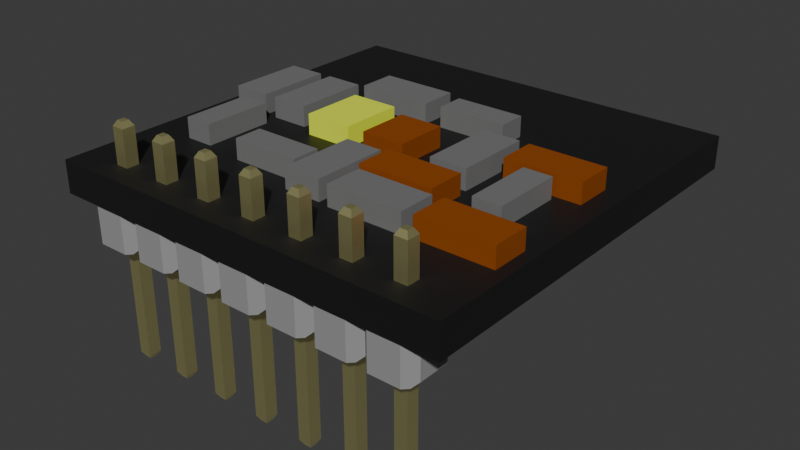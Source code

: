 # Source: TCS3472.blend  (saved by Blender 4.4.32; exported with 4.5.12 LTS)
import bpy
from mathutils import Matrix  # noqa: F401  (used for matrix-valued properties, if any)

bpy.ops.wm.read_factory_settings(use_empty=True)
scene = bpy.context.scene
scene.name = 'Scene'

# ---- collections
col_collection = bpy.data.collections.new('Collection'); scene.collection.children.link(col_collection)
col_collection_1 = bpy.data.collections.new('Collection 1'); col_collection.children.link(col_collection_1)

# ---- materials (node trees are filled in below, after node groups)
mat_material = bpy.data.materials.new('Material')
mat_material.alpha_threshold = 0.0
mat_material.diffuse_color = (0.01061, 0.01077, 0.01124, 1.0)
mat_material.roughness = 0.5
mat_material.line_color = (0.0, 0.0, 0.0, 1.0)
mat_material_002 = bpy.data.materials.new('Material.002')
mat_material_002.diffuse_color = (0.1859, 0.1859, 0.1859, 1.0)
mat_material_003 = bpy.data.materials.new('Material.003')
mat_material_003.diffuse_color = (0.2874, 0.0648, 0.0, 1.0)
mat_material_001 = bpy.data.materials.new('Material.001')
mat_material_001.diffuse_color = (0.8556, 1.0, 0.03915, 1.0)
mat_m20_9990345_color_1_004 = bpy.data.materials.new('m20-9990345_color_1.004')
mat_m20_9990345_color_1_004.diffuse_color = (0.298, 0.298, 0.298, 1.0)
mat_m20_9990345_color_1_004.roughness = 1.0
mat_gold = bpy.data.materials.new('Gold')
mat_gold.diffuse_color = (0.9714, 0.9167, 0.4554, 1.0)
mat_gold.roughness = 0.5
mat_gold.metallic = 1.0

# ---- material node trees
mat_material.use_nodes = True; mat_material.node_tree.nodes.clear()
_N = mat_material.node_tree.nodes; _L = mat_material.node_tree.links
n0 = _N.new('ShaderNodeOutputMaterial'); n0.name = 'Material Output'; n0.location = (300, 300)
n1 = _N.new('ShaderNodeBsdfPrincipled'); n1.name = 'Principled BSDF'; n1.location = (10, 300)
n1.inputs[0].default_value = (0.01061, 0.01077, 0.01124, 1.0)
n1.inputs[3].default_value = 1.45
_L.new(n1.outputs[0], n0.inputs[0])
n0.is_active_output = True
mat_material_002.use_nodes = True; mat_material_002.node_tree.nodes.clear()
_N = mat_material_002.node_tree.nodes; _L = mat_material_002.node_tree.links
n0 = _N.new('ShaderNodeBsdfPrincipled'); n0.name = 'Principled BSDF'; n0.location = (10, 300)
n0.inputs[0].default_value = (0.1859, 0.1859, 0.1859, 1.0)
n1 = _N.new('ShaderNodeOutputMaterial'); n1.name = 'Material Output'; n1.location = (300, 300)
_L.new(n0.outputs[0], n1.inputs[0])
n1.is_active_output = True
mat_material_003.use_nodes = True; mat_material_003.node_tree.nodes.clear()
_N = mat_material_003.node_tree.nodes; _L = mat_material_003.node_tree.links
n0 = _N.new('ShaderNodeBsdfPrincipled'); n0.name = 'Principled BSDF'; n0.location = (10, 300)
n0.inputs[0].default_value = (0.2874, 0.0648, 0.0, 1.0)
n1 = _N.new('ShaderNodeOutputMaterial'); n1.name = 'Material Output'; n1.location = (300, 300)
_L.new(n0.outputs[0], n1.inputs[0])
n1.is_active_output = True
mat_material_001.use_nodes = True; mat_material_001.node_tree.nodes.clear()
_N = mat_material_001.node_tree.nodes; _L = mat_material_001.node_tree.links
n0 = _N.new('ShaderNodeBsdfPrincipled'); n0.name = 'Principled BSDF'; n0.location = (10, 300)
n0.inputs[0].default_value = (0.8556, 1.0, 0.03915, 1.0)
n1 = _N.new('ShaderNodeOutputMaterial'); n1.name = 'Material Output'; n1.location = (300, 300)
_L.new(n0.outputs[0], n1.inputs[0])
n1.is_active_output = True
mat_m20_9990345_color_1_004.use_nodes = True; mat_m20_9990345_color_1_004.node_tree.nodes.clear()
_N = mat_m20_9990345_color_1_004.node_tree.nodes; _L = mat_m20_9990345_color_1_004.node_tree.links
n0 = _N.new('ShaderNodeBsdfPrincipled'); n0.name = 'Principled BSDF'; n0.location = (0, 300)
n0.inputs[0].default_value = (0.298, 0.298, 0.298, 1.0)
n0.inputs[2].default_value = 1.0
n0.inputs[13].default_value = 0.298
n0.inputs[27].default_value = (0.0, 0.0, 0.0, 1.0)
n0.inputs[28].default_value = 1.0
n1 = _N.new('ShaderNodeOutputMaterial'); n1.name = 'Material Output'; n1.location = (280, 300)
_L.new(n0.outputs[0], n1.inputs[0])
n1.is_active_output = True
mat_gold.use_nodes = True; mat_gold.node_tree.nodes.clear()
_N = mat_gold.node_tree.nodes; _L = mat_gold.node_tree.links
n0 = _N.new('ShaderNodeBsdfPrincipled'); n0.name = 'Principled BSDF'; n0.location = (0, 300)
n0.inputs[0].default_value = (0.9714, 0.9167, 0.4554, 1.0)
n0.inputs[1].default_value = 1.0
n0.inputs[27].default_value = (0.0, 0.0, 0.0, 1.0)
n0.inputs[28].default_value = 1.0
n1 = _N.new('ShaderNodeOutputMaterial'); n1.name = 'Material Output'; n1.location = (280, 300)
_L.new(n0.outputs[0], n1.inputs[0])
n1.is_active_output = True

# ---- world
world_world = bpy.data.worlds.new('World'); scene.world = world_world
world_world.use_nodes = True; world_world.node_tree.nodes.clear()
_N = world_world.node_tree.nodes; _L = world_world.node_tree.links
n0 = _N.new('ShaderNodeOutputWorld'); n0.name = 'World Output'; n0.location = (300, 300)
n1 = _N.new('ShaderNodeBackground'); n1.name = 'Background'; n1.location = (10, 300)
n1.inputs[0].default_value = (0.05088, 0.05088, 0.05088, 1.0)
_L.new(n1.outputs[0], n0.inputs[0])
n0.is_active_output = True
world_world.color = (0.05088, 0.05088, 0.05088)
world_world.sun_shadow_jitter_overblur = 0.0

# ---- meshes
me_cube = bpy.data.meshes.new('Cube')
me_cube.from_pydata([(10.15, 10.15, 0.8), (10.15, 10.15, -0.8), (10.15, -10.15, 0.8), (10.15, -10.15, -0.8), (-10.15, 10.15, 0.8), (-10.15, 10.15, -0.8), (-10.15, -10.15, 0.8), (-10.15, -10.15, -0.8)], [], [(0, 4, 6, 2), (3, 2, 6, 7), (7, 6, 4, 5), (5, 1, 3, 7), (1, 0, 2, 3), (5, 4, 0, 1)])
_uv = me_cube.uv_layers.new(name='UVMap')
_uv.uv.foreach_set('vector', [0.625, 0.5, 0.875, 0.5, 0.875, 0.75, 0.625, 0.75, 0.375, 0.75, 0.625, 0.75, 0.625, 1.0, 0.375, 1.0, 0.375, 0.0, 0.625, 0.0, 0.625, 0.25, 0.375, 0.25, 0.125, 0.5, 0.375, 0.5, 0.375, 0.75, 0.125, 0.75, 0.375, 0.5, 0.625, 0.5, 0.625, 0.75, 0.375, 0.75, 0.375, 0.25, 0.625, 0.25, 0.625, 0.5, 0.375, 0.5])
me_cube.materials.append(mat_material)
me_cube.use_mirror_vertex_groups = False
me_cube.update()
me_cube_001 = bpy.data.meshes.new('Cube.001')
me_cube_001.from_pydata([(-0.001, -5.203e-05, -0.001), (-0.001, -5.203e-05, 0.001), (-0.001, 0.001, -0.001), (-0.001, 0.001, 0.001), (-0.0006059, -5.203e-05, -0.001), (-0.0006059, -5.203e-05, 0.001), (-0.0006059, 0.001, -0.001), (-0.0006059, 0.001, 0.001)], [], [(0, 1, 3, 2), (2, 3, 7, 6), (6, 7, 5, 4), (4, 5, 1, 0), (2, 6, 4, 0), (7, 3, 1, 5)])
_uv = me_cube_001.uv_layers.new(name='UVMap')
_uv.uv.foreach_set('vector', [0.375, 0.0, 0.625, 0.0, 0.625, 0.25, 0.375, 0.25, 0.375, 0.25, 0.625, 0.25, 0.625, 0.5, 0.375, 0.5, 0.375, 0.5, 0.625, 0.5, 0.625, 0.75, 0.375, 0.75, 0.375, 0.75, 0.625, 0.75, 0.625, 1.0, 0.375, 1.0, 0.125, 0.5, 0.375, 0.5, 0.375, 0.75, 0.125, 0.75, 0.625, 0.5, 0.875, 0.5, 0.875, 0.75, 0.625, 0.75])
me_cube_001.materials.append(mat_material_002)
me_cube_001.update()
me_cube_002 = bpy.data.meshes.new('Cube.002')
me_cube_002.from_pydata([(-0.001, -5.203e-05, -0.001), (-0.001, -5.203e-05, 0.001), (-0.001, 0.001, -0.001), (-0.001, 0.001, 0.001), (-0.0006059, -5.203e-05, -0.001), (-0.0006059, -5.203e-05, 0.001), (-0.0006059, 0.001, -0.001), (-0.0006059, 0.001, 0.001)], [], [(0, 1, 3, 2), (2, 3, 7, 6), (6, 7, 5, 4), (4, 5, 1, 0), (2, 6, 4, 0), (7, 3, 1, 5)])
_uv = me_cube_002.uv_layers.new(name='UVMap')
_uv.uv.foreach_set('vector', [0.375, 0.0, 0.625, 0.0, 0.625, 0.25, 0.375, 0.25, 0.375, 0.25, 0.625, 0.25, 0.625, 0.5, 0.375, 0.5, 0.375, 0.5, 0.625, 0.5, 0.625, 0.75, 0.375, 0.75, 0.375, 0.75, 0.625, 0.75, 0.625, 1.0, 0.375, 1.0, 0.125, 0.5, 0.375, 0.5, 0.375, 0.75, 0.125, 0.75, 0.625, 0.5, 0.875, 0.5, 0.875, 0.75, 0.625, 0.75])
me_cube_002.materials.append(mat_material_002)
me_cube_002.update()
me_cube_003 = bpy.data.meshes.new('Cube.003')
me_cube_003.from_pydata([(-0.001, -5.203e-05, -0.001), (-0.001, -5.203e-05, 0.001), (-0.001, 0.001, -0.001), (-0.001, 0.001, 0.001), (-0.0006059, -5.203e-05, -0.001), (-0.0006059, -5.203e-05, 0.001), (-0.0006059, 0.001, -0.001), (-0.0006059, 0.001, 0.001)], [], [(0, 1, 3, 2), (2, 3, 7, 6), (6, 7, 5, 4), (4, 5, 1, 0), (2, 6, 4, 0), (7, 3, 1, 5)])
_uv = me_cube_003.uv_layers.new(name='UVMap')
_uv.uv.foreach_set('vector', [0.375, 0.0, 0.625, 0.0, 0.625, 0.25, 0.375, 0.25, 0.375, 0.25, 0.625, 0.25, 0.625, 0.5, 0.375, 0.5, 0.375, 0.5, 0.625, 0.5, 0.625, 0.75, 0.375, 0.75, 0.375, 0.75, 0.625, 0.75, 0.625, 1.0, 0.375, 1.0, 0.125, 0.5, 0.375, 0.5, 0.375, 0.75, 0.125, 0.75, 0.625, 0.5, 0.875, 0.5, 0.875, 0.75, 0.625, 0.75])
me_cube_003.materials.append(mat_material_002)
me_cube_003.update()
me_cube_004 = bpy.data.meshes.new('Cube.004')
me_cube_004.from_pydata([(-0.001, -5.203e-05, -0.001), (-0.001, -5.203e-05, 0.001), (-0.001, 0.001, -0.001), (-0.001, 0.001, 0.001), (-0.0006059, -5.203e-05, -0.001), (-0.0006059, -5.203e-05, 0.001), (-0.0006059, 0.001, -0.001), (-0.0006059, 0.001, 0.001)], [], [(0, 1, 3, 2), (2, 3, 7, 6), (6, 7, 5, 4), (4, 5, 1, 0), (2, 6, 4, 0), (7, 3, 1, 5)])
_uv = me_cube_004.uv_layers.new(name='UVMap')
_uv.uv.foreach_set('vector', [0.375, 0.0, 0.625, 0.0, 0.625, 0.25, 0.375, 0.25, 0.375, 0.25, 0.625, 0.25, 0.625, 0.5, 0.375, 0.5, 0.375, 0.5, 0.625, 0.5, 0.625, 0.75, 0.375, 0.75, 0.375, 0.75, 0.625, 0.75, 0.625, 1.0, 0.375, 1.0, 0.125, 0.5, 0.375, 0.5, 0.375, 0.75, 0.125, 0.75, 0.625, 0.5, 0.875, 0.5, 0.875, 0.75, 0.625, 0.75])
me_cube_004.materials.append(mat_material_002)
me_cube_004.update()
me_cube_005 = bpy.data.meshes.new('Cube.005')
me_cube_005.from_pydata([(-0.001, -5.203e-05, -0.001), (-0.001, -5.203e-05, 0.001), (-0.001, 0.001, -0.001), (-0.001, 0.001, 0.001), (-0.0006059, -5.203e-05, -0.001), (-0.0006059, -5.203e-05, 0.001), (-0.0006059, 0.001, -0.001), (-0.0006059, 0.001, 0.001)], [], [(0, 1, 3, 2), (2, 3, 7, 6), (6, 7, 5, 4), (4, 5, 1, 0), (2, 6, 4, 0), (7, 3, 1, 5)])
_uv = me_cube_005.uv_layers.new(name='UVMap')
_uv.uv.foreach_set('vector', [0.375, 0.0, 0.625, 0.0, 0.625, 0.25, 0.375, 0.25, 0.375, 0.25, 0.625, 0.25, 0.625, 0.5, 0.375, 0.5, 0.375, 0.5, 0.625, 0.5, 0.625, 0.75, 0.375, 0.75, 0.375, 0.75, 0.625, 0.75, 0.625, 1.0, 0.375, 1.0, 0.125, 0.5, 0.375, 0.5, 0.375, 0.75, 0.125, 0.75, 0.625, 0.5, 0.875, 0.5, 0.875, 0.75, 0.625, 0.75])
me_cube_005.materials.append(mat_material_002)
me_cube_005.update()
me_cube_006 = bpy.data.meshes.new('Cube.006')
me_cube_006.from_pydata([(-0.001, -5.203e-05, -0.001), (-0.001, -5.203e-05, 0.001), (-0.001, 0.001, -0.001), (-0.001, 0.001, 0.001), (-0.0006059, -5.203e-05, -0.001), (-0.0006059, -5.203e-05, 0.001), (-0.0006059, 0.001, -0.001), (-0.0006059, 0.001, 0.001)], [], [(0, 1, 3, 2), (2, 3, 7, 6), (6, 7, 5, 4), (4, 5, 1, 0), (2, 6, 4, 0), (7, 3, 1, 5)])
_uv = me_cube_006.uv_layers.new(name='UVMap')
_uv.uv.foreach_set('vector', [0.375, 0.0, 0.625, 0.0, 0.625, 0.25, 0.375, 0.25, 0.375, 0.25, 0.625, 0.25, 0.625, 0.5, 0.375, 0.5, 0.375, 0.5, 0.625, 0.5, 0.625, 0.75, 0.375, 0.75, 0.375, 0.75, 0.625, 0.75, 0.625, 1.0, 0.375, 1.0, 0.125, 0.5, 0.375, 0.5, 0.375, 0.75, 0.125, 0.75, 0.625, 0.5, 0.875, 0.5, 0.875, 0.75, 0.625, 0.75])
me_cube_006.materials.append(mat_material_003)
me_cube_006.update()
me_cube_007 = bpy.data.meshes.new('Cube.007')
me_cube_007.from_pydata([(-0.001, -5.203e-05, -0.001), (-0.001, -5.203e-05, 0.001), (-0.001, 0.001, -0.001), (-0.001, 0.001, 0.001), (-0.0006059, -5.203e-05, -0.001), (-0.0006059, -5.203e-05, 0.001), (-0.0006059, 0.001, -0.001), (-0.0006059, 0.001, 0.001)], [], [(0, 1, 3, 2), (2, 3, 7, 6), (6, 7, 5, 4), (4, 5, 1, 0), (2, 6, 4, 0), (7, 3, 1, 5)])
_uv = me_cube_007.uv_layers.new(name='UVMap')
_uv.uv.foreach_set('vector', [0.375, 0.0, 0.625, 0.0, 0.625, 0.25, 0.375, 0.25, 0.375, 0.25, 0.625, 0.25, 0.625, 0.5, 0.375, 0.5, 0.375, 0.5, 0.625, 0.5, 0.625, 0.75, 0.375, 0.75, 0.375, 0.75, 0.625, 0.75, 0.625, 1.0, 0.375, 1.0, 0.125, 0.5, 0.375, 0.5, 0.375, 0.75, 0.125, 0.75, 0.625, 0.5, 0.875, 0.5, 0.875, 0.75, 0.625, 0.75])
me_cube_007.materials.append(mat_material_003)
me_cube_007.update()
me_cube_008 = bpy.data.meshes.new('Cube.008')
me_cube_008.from_pydata([(-0.001, -5.203e-05, -0.001), (-0.001, -5.203e-05, 0.001), (-0.001, 0.001, -0.001), (-0.001, 0.001, 0.001), (-0.0006059, -5.203e-05, -0.001), (-0.0006059, -5.203e-05, 0.001), (-0.0006059, 0.001, -0.001), (-0.0006059, 0.001, 0.001)], [], [(0, 1, 3, 2), (2, 3, 7, 6), (6, 7, 5, 4), (4, 5, 1, 0), (2, 6, 4, 0), (7, 3, 1, 5)])
_uv = me_cube_008.uv_layers.new(name='UVMap')
_uv.uv.foreach_set('vector', [0.375, 0.0, 0.625, 0.0, 0.625, 0.25, 0.375, 0.25, 0.375, 0.25, 0.625, 0.25, 0.625, 0.5, 0.375, 0.5, 0.375, 0.5, 0.625, 0.5, 0.625, 0.75, 0.375, 0.75, 0.375, 0.75, 0.625, 0.75, 0.625, 1.0, 0.375, 1.0, 0.125, 0.5, 0.375, 0.5, 0.375, 0.75, 0.125, 0.75, 0.625, 0.5, 0.875, 0.5, 0.875, 0.75, 0.625, 0.75])
me_cube_008.materials.append(mat_material_002)
me_cube_008.update()
me_cube_009 = bpy.data.meshes.new('Cube.009')
me_cube_009.from_pydata([(-0.001, -5.203e-05, -0.001), (-0.001, -5.203e-05, 0.001), (-0.001, 0.001, -0.001), (-0.001, 0.001, 0.001), (-0.0006059, -5.203e-05, -0.001), (-0.0006059, -5.203e-05, 0.001), (-0.0006059, 0.001, -0.001), (-0.0006059, 0.001, 0.001)], [], [(0, 1, 3, 2), (2, 3, 7, 6), (6, 7, 5, 4), (4, 5, 1, 0), (2, 6, 4, 0), (7, 3, 1, 5)])
_uv = me_cube_009.uv_layers.new(name='UVMap')
_uv.uv.foreach_set('vector', [0.375, 0.0, 0.625, 0.0, 0.625, 0.25, 0.375, 0.25, 0.375, 0.25, 0.625, 0.25, 0.625, 0.5, 0.375, 0.5, 0.375, 0.5, 0.625, 0.5, 0.625, 0.75, 0.375, 0.75, 0.375, 0.75, 0.625, 0.75, 0.625, 1.0, 0.375, 1.0, 0.125, 0.5, 0.375, 0.5, 0.375, 0.75, 0.125, 0.75, 0.625, 0.5, 0.875, 0.5, 0.875, 0.75, 0.625, 0.75])
me_cube_009.materials.append(mat_material_003)
me_cube_009.update()
me_cube_010 = bpy.data.meshes.new('Cube.010')
me_cube_010.from_pydata([(-0.0009305, 9.332e-06, -0.001), (-0.0009305, 9.332e-06, 0.001), (-0.0009305, 0.000977, -0.001), (-0.0009305, 0.000977, 0.001), (-0.0006349, 9.332e-06, -0.001), (-0.0006349, 9.332e-06, 0.001), (-0.0006349, 0.000977, -0.001), (-0.0006349, 0.000977, 0.001)], [], [(0, 1, 3, 2), (2, 3, 7, 6), (6, 7, 5, 4), (4, 5, 1, 0), (2, 6, 4, 0), (7, 3, 1, 5)])
_uv = me_cube_010.uv_layers.new(name='UVMap')
_uv.uv.foreach_set('vector', [0.375, 0.0, 0.625, 0.0, 0.625, 0.25, 0.375, 0.25, 0.375, 0.25, 0.625, 0.25, 0.625, 0.5, 0.375, 0.5, 0.375, 0.5, 0.625, 0.5, 0.625, 0.75, 0.375, 0.75, 0.375, 0.75, 0.625, 0.75, 0.625, 1.0, 0.375, 1.0, 0.125, 0.5, 0.375, 0.5, 0.375, 0.75, 0.125, 0.75, 0.625, 0.5, 0.875, 0.5, 0.875, 0.75, 0.625, 0.75])
me_cube_010.materials.append(mat_material_002)
me_cube_010.update()
me_cube_011 = bpy.data.meshes.new('Cube.011')
me_cube_011.from_pydata([(-0.0009305, 9.332e-06, -0.001), (-0.0009305, 9.332e-06, 0.001), (-0.0009305, 0.000977, -0.001), (-0.0009305, 0.000977, 0.001), (-0.0006349, 9.332e-06, -0.001), (-0.0006349, 9.332e-06, 0.001), (-0.0006349, 0.000977, -0.001), (-0.0006349, 0.000977, 0.001)], [], [(0, 1, 3, 2), (2, 3, 7, 6), (6, 7, 5, 4), (4, 5, 1, 0), (2, 6, 4, 0), (7, 3, 1, 5)])
_uv = me_cube_011.uv_layers.new(name='UVMap')
_uv.uv.foreach_set('vector', [0.375, 0.0, 0.625, 0.0, 0.625, 0.25, 0.375, 0.25, 0.375, 0.25, 0.625, 0.25, 0.625, 0.5, 0.375, 0.5, 0.375, 0.5, 0.625, 0.5, 0.625, 0.75, 0.375, 0.75, 0.375, 0.75, 0.625, 0.75, 0.625, 1.0, 0.375, 1.0, 0.125, 0.5, 0.375, 0.5, 0.375, 0.75, 0.125, 0.75, 0.625, 0.5, 0.875, 0.5, 0.875, 0.75, 0.625, 0.75])
me_cube_011.materials.append(mat_material_002)
me_cube_011.update()
me_cube_012 = bpy.data.meshes.new('Cube.012')
me_cube_012.from_pydata([(-0.0009305, 9.332e-06, -0.001), (-0.0009305, 9.332e-06, 0.001), (-0.0009305, 0.000977, -0.001), (-0.0009305, 0.000977, 0.001), (-0.0006349, 9.332e-06, -0.001), (-0.0006349, 9.332e-06, 0.001), (-0.0006349, 0.000977, -0.001), (-0.0006349, 0.000977, 0.001)], [], [(0, 1, 3, 2), (2, 3, 7, 6), (6, 7, 5, 4), (4, 5, 1, 0), (2, 6, 4, 0), (7, 3, 1, 5)])
_uv = me_cube_012.uv_layers.new(name='UVMap')
_uv.uv.foreach_set('vector', [0.375, 0.0, 0.625, 0.0, 0.625, 0.25, 0.375, 0.25, 0.375, 0.25, 0.625, 0.25, 0.625, 0.5, 0.375, 0.5, 0.375, 0.5, 0.625, 0.5, 0.625, 0.75, 0.375, 0.75, 0.375, 0.75, 0.625, 0.75, 0.625, 1.0, 0.375, 1.0, 0.125, 0.5, 0.375, 0.5, 0.375, 0.75, 0.125, 0.75, 0.625, 0.5, 0.875, 0.5, 0.875, 0.75, 0.625, 0.75])
me_cube_012.materials.append(mat_material_002)
me_cube_012.update()
me_cube_013 = bpy.data.meshes.new('Cube.013')
me_cube_013.from_pydata([(-0.0009305, 9.332e-06, -0.001), (-0.0009305, 9.332e-06, 0.001), (-0.0009305, 0.000977, -0.001), (-0.0009305, 0.000977, 0.001), (-0.0006349, 9.332e-06, -0.001), (-0.0006349, 9.332e-06, 0.001), (-0.0006349, 0.000977, -0.001), (-0.0006349, 0.000977, 0.001)], [], [(0, 1, 3, 2), (2, 3, 7, 6), (6, 7, 5, 4), (4, 5, 1, 0), (2, 6, 4, 0), (7, 3, 1, 5)])
_uv = me_cube_013.uv_layers.new(name='UVMap')
_uv.uv.foreach_set('vector', [0.375, 0.0, 0.625, 0.0, 0.625, 0.25, 0.375, 0.25, 0.375, 0.25, 0.625, 0.25, 0.625, 0.5, 0.375, 0.5, 0.375, 0.5, 0.625, 0.5, 0.625, 0.75, 0.375, 0.75, 0.375, 0.75, 0.625, 0.75, 0.625, 1.0, 0.375, 1.0, 0.125, 0.5, 0.375, 0.5, 0.375, 0.75, 0.125, 0.75, 0.625, 0.5, 0.875, 0.5, 0.875, 0.75, 0.625, 0.75])
me_cube_013.materials.append(mat_material_002)
me_cube_013.update()
me_cube_014 = bpy.data.meshes.new('Cube.014')
me_cube_014.from_pydata([(-0.0009305, 0.0001014, -0.001), (-0.0009305, 0.0001014, 0.001), (-0.0009305, 0.000977, -0.001), (-0.0009305, 0.000977, 0.001), (-0.0004264, 0.0001014, -0.001), (-0.0004264, 0.0001014, 0.001), (-0.0004264, 0.000977, -0.001), (-0.0004264, 0.000977, 0.001)], [], [(0, 1, 3, 2), (2, 3, 7, 6), (6, 7, 5, 4), (4, 5, 1, 0), (2, 6, 4, 0), (7, 3, 1, 5)])
_uv = me_cube_014.uv_layers.new(name='UVMap')
_uv.uv.foreach_set('vector', [0.375, 0.0, 0.625, 0.0, 0.625, 0.25, 0.375, 0.25, 0.375, 0.25, 0.625, 0.25, 0.625, 0.5, 0.375, 0.5, 0.375, 0.5, 0.625, 0.5, 0.625, 0.75, 0.375, 0.75, 0.375, 0.75, 0.625, 0.75, 0.625, 1.0, 0.375, 1.0, 0.125, 0.5, 0.375, 0.5, 0.375, 0.75, 0.125, 0.75, 0.625, 0.5, 0.875, 0.5, 0.875, 0.75, 0.625, 0.75])
me_cube_014.materials.append(mat_material_001)
me_cube_014.update()
me_cube_015 = bpy.data.meshes.new('Cube.015')
me_cube_015.from_pydata([(-0.0009305, 0.0002471, -0.001), (-0.0009305, 0.0002471, 0.001), (-0.0009305, 0.000977, -0.001), (-0.0009305, 0.000977, 0.001), (-0.0004669, 0.0002471, -0.001), (-0.0004669, 0.0002471, 0.001), (-0.0004669, 0.000977, -0.001), (-0.0004669, 0.000977, 0.001)], [], [(0, 1, 3, 2), (2, 3, 7, 6), (6, 7, 5, 4), (4, 5, 1, 0), (2, 6, 4, 0), (7, 3, 1, 5)])
_uv = me_cube_015.uv_layers.new(name='UVMap')
_uv.uv.foreach_set('vector', [0.375, 0.0, 0.625, 0.0, 0.625, 0.25, 0.375, 0.25, 0.375, 0.25, 0.625, 0.25, 0.625, 0.5, 0.375, 0.5, 0.375, 0.5, 0.625, 0.5, 0.625, 0.75, 0.375, 0.75, 0.375, 0.75, 0.625, 0.75, 0.625, 1.0, 0.375, 1.0, 0.125, 0.5, 0.375, 0.5, 0.375, 0.75, 0.125, 0.75, 0.625, 0.5, 0.875, 0.5, 0.875, 0.75, 0.625, 0.75])
me_cube_015.materials.append(mat_material_003)
me_cube_015.update()
me_1xpin = bpy.data.meshes.new('1xPin')
me_1xpin.from_pydata([(-0.81, 0.0, 1.27), (-0.205, 5.58, -0.165), (-1.06, 0.0, 1.02), (-0.205, 5.58, 0.165), (-0.358, 0.0, 0.318), (0.125, 5.58, -0.165), (-1.06, 0.0, -1.02), (0.125, 5.58, 0.165), (-0.358, 0.0, -0.318), (-0.358, 5.316, 0.318), (-0.358, 5.316, -0.318), (-0.81, 0.0, -1.27), (0.73, 0.0, -1.27), (0.278, 5.316, 0.318), (0.278, 0.0, -0.318), (0.278, 5.316, -0.318), (0.98, 0.0, -1.02), (-0.358, -5.836, -0.318), (0.98, 0.0, 1.02), (0.278, -5.836, -0.318), (0.278, 0.0, 0.318), (-0.358, -5.836, 0.318), (0.73, 0.0, 1.27), (0.278, -5.836, 0.318), (-1.31, 0.25, 0.77), (0.125, -6.1, 0.165), (-1.31, 0.25, -0.77), (0.125, -6.1, -0.165), (-0.205, -6.1, 0.165), (-1.31, 1.69, -0.77), (-0.81, 1.94, -1.27), (-0.205, -6.1, -0.165), (-1.06, 1.94, -1.02), (0.73, 1.94, -1.27), (0.73, 1.94, -0.77), (-0.81, 1.94, 1.27), (-0.81, 1.94, 0.77), (0.73, 1.94, 1.27), (0.73, 1.94, 0.77), (-0.81, 1.94, -0.77), (-1.06, 1.94, 1.02), (-0.358, 1.94, -0.318), (0.278, 1.94, -0.318), (0.278, 1.94, 0.318), (-0.358, 1.94, 0.318), (0.98, 1.94, 1.02), (0.98, 1.94, -1.02), (-1.31, 1.69, 0.77), (1.23, 1.69, -0.77), (1.23, 0.25, -0.77), (1.23, 0.25, 0.77), (1.23, 1.69, 0.77), (-0.358, 0.0, 0.01483), (-0.02517, 0.0, -0.318), (0.278, 0.0, 0.01483), (-0.02517, 0.0, 0.318), (0.08547, 1.94, -0.318), (0.278, 1.94, 0.1255), (0.08547, 1.94, 0.318), (-0.358, 1.94, 0.1255)], [], [(0, 2, 4), (4, 2, 6), (6, 8, 52, 4), (8, 6, 11), (8, 11, 12), (8, 12, 14, 53), (16, 14, 12), (18, 14, 16), (18, 20, 54, 14), (22, 20, 18), (22, 4, 55, 20), (22, 0, 4), (24, 26, 2), (2, 26, 6), (6, 26, 11), (11, 26, 29), (11, 29, 30), (30, 29, 32), (33, 12, 30), (30, 12, 11), (37, 35, 22), (22, 35, 0), (30, 32, 39), (39, 32, 40), (39, 40, 36), (36, 40, 35), (42, 34, 41, 56), (57, 43, 34, 42), (38, 34, 43), (58, 44, 38, 43), (38, 44, 36), (59, 41, 36, 44), (41, 39, 36), (41, 34, 39), (37, 45, 38), (38, 45, 46), (38, 46, 34), (34, 46, 33), (29, 47, 32), (32, 47, 40), (24, 47, 29, 26), (40, 47, 35), (35, 47, 24), (35, 24, 0), (0, 24, 2), (46, 48, 33), (33, 48, 49), (33, 49, 12), (12, 49, 16), (18, 16, 50), (50, 16, 49), (45, 37, 51), (51, 37, 22), (51, 22, 50), (50, 22, 18), (51, 48, 45), (45, 48, 46), (48, 51, 49), (49, 51, 50), (36, 35, 37, 38), (34, 33, 30, 39), (1, 3, 5), (5, 3, 7), (3, 1, 9), (9, 1, 10), (7, 3, 13), (13, 3, 9), (5, 7, 15), (15, 7, 13), (1, 5, 10), (10, 5, 15), (8, 53, 17), (10, 15, 56, 41), (42, 56, 15), (19, 17, 53, 14), (9, 10, 41, 59), (52, 8, 17), (59, 44, 9), (17, 21, 4, 52), (4, 21, 55), (58, 13, 9, 44), (43, 13, 58), (55, 21, 23, 20), (42, 15, 13, 57), (54, 19, 14), (57, 13, 43), (23, 19, 54, 20), (25, 27, 23), (23, 27, 19), (28, 31, 25), (25, 31, 27), (31, 28, 17), (17, 28, 21), (27, 31, 19), (19, 31, 17), (28, 25, 21), (21, 25, 23)])
me_1xpin.polygons.foreach_set('use_smooth', [True] * 97)
me_1xpin.polygons.foreach_set('material_index', [0, 0, 0, 0, 0, 0, 0, 0, 0, 0, 0, 0, 0, 0, 0, 0, 0, 0, 0, 0, 0, 0, 0, 0, 0, 0, 0, 0, 0, 0, 0, 0, 0, 0, 0, 0, 0, 0, 0, 0, 0, 0, 0, 0, 0, 0, 0, 0, 0, 0, 0, 0, 0, 0, 0, 0, 0, 0, 0, 0, 0, 1, 1, 1, 1, 1, 1, 1, 1, 1, 1, 1, 1, 1, 1, 1, 1, 1, 1, 1, 1, 1, 1, 1, 1, 1, 1, 1, 1, 1, 1, 1, 1, 1, 1, 1, 1])
_k = set([(0, 2), (0, 22), (0, 35), (1, 3), (1, 5), (1, 10), (2, 6), (2, 24), (3, 7), (3, 9), (4, 21), (4, 52), (4, 55), (5, 7), (5, 15), (6, 11), (6, 26), (7, 13), (8, 17), (8, 52), (8, 53), (9, 10), (9, 13), (9, 44), (10, 15), (10, 41), (11, 12), (11, 30), (12, 16), (12, 33), (13, 15), (13, 43), (14, 19), (14, 53), (14, 54), (15, 42), (16, 18), (16, 49), (17, 19), (17, 21), (17, 31), (18, 22), (18, 50), (19, 23), (19, 27), (20, 23), (20, 54), (20, 55), (21, 23), (21, 28), (22, 37), (23, 25), (24, 26), (24, 47), (25, 27), (25, 28), (26, 29), (27, 31), (28, 31), (29, 32), (29, 47), (30, 32), (30, 33), (32, 40), (33, 46), (35, 37), (35, 40), (37, 45), (40, 47), (41, 56), (41, 59), (42, 56), (42, 57), (43, 57), (43, 58), (44, 58), (44, 59), (45, 46), (45, 51), (46, 48), (48, 49), (48, 51), (49, 50), (50, 51)])
me_1xpin.attributes.new('sharp_edge', 'BOOLEAN', 'EDGE').data.foreach_set('value', [ (min(e.vertices), max(e.vertices)) in _k for e in me_1xpin.edges])
me_1xpin.materials.append(mat_m20_9990345_color_1_004)
me_1xpin.materials.append(mat_gold)
me_1xpin.update()
me_1xpin.normals_split_custom_set([tuple(v) for v in zip(*[iter([0.0, -1.0, 0.0, 0.0, -1.0, 0.0, 0.0, -1.0, 0.0, 0.0, -1.0, 0.0, 0.0, -1.0, 0.0, 0.0, -1.0, 0.0, 0.0, -1.0, 0.0, 0.0, -1.0, 0.0, 0.0, -1.0, 0.0, 0.0, -1.0, 0.0, 0.0, -1.0, 0.0, 0.0, -1.0, 0.0, 0.0, -1.0, 0.0, 0.0, -1.0, 0.0, 0.0, -1.0, 0.0, 0.0, -1.0, 0.0, 0.0, -1.0, 0.0, 0.0, -1.0, 0.0, 0.0, -1.0, 0.0, 0.0, -1.0, 0.0, 0.0, -1.0, 0.0, 0.0, -1.0, 0.0, 0.0, -1.0, 0.0, 0.0, -1.0, 0.0, 0.0, -1.0, 0.0, 0.0, -1.0, 0.0, 0.0, -1.0, 0.0, 0.0, -1.0, 0.0, 0.0, -1.0, 0.0, 0.0, -1.0, 0.0, 0.0, -1.0, 0.0, 0.0, -1.0, 0.0, 0.0, -1.0, 0.0, 0.0, -1.0, 0.0, 0.0, -1.0, 0.0, 0.0, -1.0, 0.0, 0.0, -1.0, 0.0, 0.0, -1.0, 0.0, 0.0, -1.0, 0.0, 0.0, -1.0, 0.0, -0.7071, -0.7071, 0.0, -0.7071, -0.7071, 0.0, -0.7071, -0.7071, 0.0, -0.7071, -0.7071, 0.0, -0.7071, -0.7071, 0.0, -0.7071, -0.7071, 0.0, -0.7071, 0.0, -0.7071, -0.7071, 0.0, -0.7071, -0.7071, 0.0, -0.7071, -0.7071, 0.0, -0.7071, -0.7071, 0.0, -0.7071, -0.7071, 0.0, -0.7071, -0.7071, 0.0, -0.7071, -0.7071, 0.0, -0.7071, -0.7071, 0.0, -0.7071, -0.7071, 0.0, -0.7071, -0.7071, 0.0, -0.7071, -0.7071, 0.0, -0.7071, 0.0, 0.0, -1.0, 0.0, 0.0, -1.0, 0.0, 0.0, -1.0, 0.0, 0.0, -1.0, 0.0, 0.0, -1.0, 0.0, 0.0, -1.0, 0.0, 0.0, 1.0, 0.0, 0.0, 1.0, 0.0, 0.0, 1.0, 0.0, 0.0, 1.0, 0.0, 0.0, 1.0, 0.0, 0.0, 1.0, 0.0, 1.0, 0.0, 0.0, 1.0, 0.0, 0.0, 1.0, 0.0, 0.0, 1.0, 0.0, 0.0, 1.0, 0.0, 0.0, 1.0, 0.0, 0.0, 1.0, 0.0, 0.0, 1.0, 0.0, 0.0, 1.0, 2.141e-08, 0.0, 1.0, 2.141e-08, 0.0, 1.0, 0.0, 0.0, 1.0, 0.0, 0.0, 1.0, 0.0, 0.0, 1.0, 0.0, 0.0, 1.0, 0.0, 0.0, 1.0, 0.0, 0.0, 1.0, 0.0, 0.0, 1.0, -4.147e-07, 0.0, 1.0, 0.0, 0.0, 1.0, 0.0, 0.0, 1.0, -4.096e-08, 0.0, 1.0, 0.0, 0.0, 1.0, -4.147e-07, 0.0, 1.0, -8.294e-07, 0.0, 1.0, 2.029e-09, 0.0, 1.0, -4.096e-08, 0.0, 1.0, -4.147e-07, 0.0, 1.0, -4.096e-08, 0.0, 1.0, 2.029e-09, 0.0, 1.0, 2.141e-08, 0.0, 1.0, 0.0, 0.0, 1.0, 0.0, 0.0, 1.0, 2.141e-08, 0.0, 1.0, 2.029e-09, 0.0, 1.0, 0.0, 0.0, 1.0, 0.0, 0.0, 1.0, 2.141e-08, 0.0, 1.0, 0.0, 0.0, 1.0, 0.0, 0.0, 1.0, 0.0, 0.0, 1.0, 0.0, 0.0, 1.0, 0.0, 0.0, 1.0, -4.096e-08, 0.0, 1.0, -4.096e-08, 0.0, 1.0, 0.0, 0.0, 1.0, 0.0, 0.0, 1.0, -4.096e-08, 0.0, 1.0, 0.0, 0.0, 1.0, 0.0, 0.0, 1.0, 0.0, 0.0, 1.0, 0.0, 0.0, 1.0, 0.0, -0.7071, 0.7071, 0.0, -0.7071, 0.7071, 0.0, -0.7071, 0.7071, 0.0, -0.7071, 0.7071, 0.0, -0.7071, 0.7071, 0.0, -0.7071, 0.7071, 0.0, -1.0, 0.0, 0.0, -1.0, 0.0, 0.0, -1.0, 0.0, 0.0, -1.0, 0.0, 0.0, -0.7071, 0.0, 0.7071, -0.7071, 0.0, 0.7071, -0.7071, 0.0, 0.7071, -0.7071, 0.0, 0.7071, -0.7071, 0.0, 0.7071, -0.7071, 0.0, 0.7071, -0.7071, 0.0, 0.7071, -0.7071, 0.0, 0.7071, -0.7071, 0.0, 0.7071, -0.7071, 0.0, 0.7071, -0.7071, 0.0, 0.7071, -0.7071, 0.0, 0.7071, 0.7071, 0.0, -0.7071, 0.7071, 0.0, -0.7071, 0.7071, 0.0, -0.7071, 0.7071, 0.0, -0.7071, 0.7071, 0.0, -0.7071, 0.7071, 0.0, -0.7071, 0.7071, 0.0, -0.7071, 0.7071, 0.0, -0.7071, 0.7071, 0.0, -0.7071, 0.7071, 0.0, -0.7071, 0.7071, 0.0, -0.7071, 0.7071, 0.0, -0.7071, 0.7071, -0.7071, 0.0, 0.7071, -0.7071, 0.0, 0.7071, -0.7071, 0.0, 0.7071, -0.7071, 0.0, 0.7071, -0.7071, 0.0, 0.7071, -0.7071, 0.0, 0.7071, 0.0, 0.7071, 0.7071, 0.0, 0.7071, 0.7071, 0.0, 0.7071, 0.7071, 0.0, 0.7071, 0.7071, 0.0, 0.7071, 0.7071, 0.0, 0.7071, 0.7071, 0.0, 0.7071, 0.7071, 0.0, 0.7071, 0.7071, 0.0, 0.7071, 0.7071, 0.0, 0.7071, 0.7071, 0.0, 0.7071, 0.7071, 0.0, 0.7071, 0.7071, 0.7071, 0.0, 0.7071, 0.7071, 0.0, 0.7071, 0.7071, 0.0, 0.7071, 0.7071, 0.0, 0.7071, 0.7071, 0.0, 0.7071, 0.7071, 0.0, 1.0, 0.0, 0.0, 1.0, 0.0, 0.0, 1.0, 0.0, 0.0, 1.0, 0.0, 0.0, 1.0, 0.0, 0.0, 1.0, 0.0, 0.0, 0.0, 1.0, 2.141e-08, 0.0, 1.0, 0.0, 0.0, 1.0, 0.0, 0.0, 1.0, -4.096e-08, 0.0, 1.0, 0.0, 0.0, 1.0, 0.0, 0.0, 1.0, 0.0, 0.0, 1.0, 0.0, 0.0, 1.0, 0.0, 0.0, 1.0, 0.0, 0.0, 1.0, 0.0, 0.0, 1.0, 0.0, 0.0, 1.0, 0.0, 0.0, 1.0, 0.0, -0.8652, 0.5014, 0.0, -0.8652, 0.5014, 0.0, -0.8652, 0.5014, 0.0, -0.8652, 0.5014, 0.0, -0.8652, 0.5014, 0.0, -0.8652, 0.5014, 0.0, 0.0, 0.5014, 0.8652, 0.0, 0.5014, 0.8652, 0.0, 0.5014, 0.8652, 0.0, 0.5014, 0.8652, 0.0, 0.5014, 0.8652, 0.0, 0.5014, 0.8652, 0.8652, 0.5014, 0.0, 0.8652, 0.5014, 0.0, 0.8652, 0.5014, 0.0, 0.8652, 0.5014, 0.0, 0.8652, 0.5014, 0.0, 0.8652, 0.5014, 0.0, 0.0, 0.5014, -0.8652, 0.0, 0.5014, -0.8652, 0.0, 0.5014, -0.8652, 0.0, 0.5014, -0.8652, 0.0, 0.5014, -0.8652, 0.0, 0.5014, -0.8652, 0.0, 0.0, -1.0, 0.0, 0.0, -1.0, 0.0, 0.0, -1.0, 0.0, 0.0, -1.0, 0.0, 0.0, -1.0, 0.0, 0.0, -1.0, 0.0, 0.0, -1.0, 0.0, 0.0, -1.0, 0.0, 0.0, -1.0, 0.0, 0.0, -1.0, 0.0, 0.0, -1.0, 0.0, 0.0, -1.0, 0.0, 0.0, -1.0, 0.0, 0.0, -1.0, -1.0, 0.0, 0.0, -1.0, 0.0, 0.0, -1.0, 0.0, 0.0, -1.0, 0.0, 0.0, -1.0, 1.724e-07, 0.0, -1.0, 1.764e-07, 0.0, -1.0, 1.688e-07, 0.0, -1.0, 0.0, 0.0, -1.0, 0.0, 0.0, -1.0, 0.0, 0.0, -1.0, 1.688e-07, 0.0, -1.0, 1.686e-07, 0.0, -1.0, 1.686e-07, 0.0, -1.0, 1.724e-07, 0.0, 0.0, 0.0, 1.0, 0.0, 0.0, 1.0, 0.0, 0.0, 1.0, 0.0, 0.0, 1.0, 0.0, 0.0, 1.0, 0.0, 0.0, 1.0, 0.0, 0.0, 1.0, 0.0, 0.0, 1.0, 0.0, 0.0, 1.0, 0.0, 0.0, 1.0, 0.0, 0.0, 1.0, 0.0, 0.0, 1.0, 0.0, 0.0, 1.0, 0.0, 0.0, 1.0, 1.0, -2.985e-07, 0.0, 1.0, -2.985e-07, 0.0, 1.0, -2.989e-07, 0.0, 1.0, -3.038e-07, 0.0, 1.0, -1.409e-09, 0.0, 1.0, -2.62e-09, 0.0, 1.0, 0.0, 0.0, 1.0, -3.038e-07, 0.0, 1.0, -2.989e-07, 0.0, 1.0, -3.095e-07, 0.0, 1.0, -2.719e-09, 0.0, 1.0, -2.62e-09, 0.0, 1.0, -1.409e-09, 0.0, 1.0, -2.719e-09, 0.0, 0.8652, -0.5014, 0.0, 0.8652, -0.5014, 0.0, 0.8652, -0.5014, 0.0, 0.8652, -0.5014, 0.0, 0.8652, -0.5014, 0.0, 0.8652, -0.5014, 0.0, 0.0, -1.0, 0.0, 0.0, -1.0, 0.0, 0.0, -1.0, 0.0, 0.0, -1.0, 0.0, 0.0, -1.0, 0.0, 0.0, -1.0, 0.0, -0.8652, -0.5014, 0.0, -0.8652, -0.5014, 0.0, -0.8652, -0.5014, 0.0, -0.8652, -0.5014, 0.0, -0.8652, -0.5014, 0.0, -0.8652, -0.5014, 0.0, 0.0, -0.5014, -0.8652, 0.0, -0.5014, -0.8652, 0.0, -0.5014, -0.8652, 0.0, -0.5014, -0.8652, 0.0, -0.5014, -0.8652, 0.0, -0.5014, -0.8652, 0.0, -0.5014, 0.8652, 0.0, -0.5014, 0.8652, 0.0, -0.5014, 0.8652, 0.0, -0.5014, 0.8652, 0.0, -0.5014, 0.8652, 0.0, -0.5014, 0.8652])] * 3)])

# ---- objects
ob_cube = bpy.data.objects.new('Cube', me_cube)
ob_empty = bpy.data.objects.new('Empty', None)
ob_cube_001 = bpy.data.objects.new('Cube.001', me_cube_001)
ob_cube_002 = bpy.data.objects.new('Cube.002', me_cube_002)
ob_cube_003 = bpy.data.objects.new('Cube.003', me_cube_003)
ob_cube_004 = bpy.data.objects.new('Cube.004', me_cube_004)
ob_cube_005 = bpy.data.objects.new('Cube.005', me_cube_005)
ob_cube_006 = bpy.data.objects.new('Cube.006', me_cube_006)
ob_cube_007 = bpy.data.objects.new('Cube.007', me_cube_007)
ob_cube_008 = bpy.data.objects.new('Cube.008', me_cube_008)
ob_cube_009 = bpy.data.objects.new('Cube.009', me_cube_009)
ob_cube_010 = bpy.data.objects.new('Cube.010', me_cube_010)
ob_cube_011 = bpy.data.objects.new('Cube.011', me_cube_011)
ob_cube_012 = bpy.data.objects.new('Cube.012', me_cube_012)
ob_cube_013 = bpy.data.objects.new('Cube.013', me_cube_013)
ob_cube_014 = bpy.data.objects.new('Cube.014', me_cube_014)
ob_cube_015 = bpy.data.objects.new('Cube.015', me_cube_015)
ob_1xpin = bpy.data.objects.new('1xPin', me_1xpin)

# ---- transforms, parenting, visibility, modifiers, constraints
ob_cube.location = (0.0, 0.0, 0.0)
ob_cube.lock_rotations_4d = False
ob_cube.empty_display_type = 'ARROWS'
ob_cube.lineart.crease_threshold = 0.0
ob_empty.location = (11.4, -2.54, 5.96)
ob_empty.scale = (9.8, 10.01, 1.0)
ob_empty.empty_display_type = 'IMAGE'
ob_empty.empty_display_size = 5.0
ob_empty.use_empty_image_alpha = True
ob_empty.color = (1.0, 1.0, 1.0, 0.1792)
ob_cube_001.location = (-4.477, -0.7844, 1.3)
ob_cube_001.scale = (4701.0, 3551.0, 500.0)
ob_cube_002.location = (-2.026, -0.7844, 1.3)
ob_cube_002.scale = (4701.0, 3551.0, 500.0)
ob_cube_003.location = (7.733, -1.556, 1.3)
ob_cube_003.scale = (4701.0, 3551.0, 500.0)
ob_cube_004.location = (-1.032, 7.54, 1.3)
ob_cube_004.rotation_euler = (0.0, 0.0, 1.571)
ob_cube_004.scale = (4701.0, 3551.0, 500.0)
ob_cube_005.location = (3.897, -6.05, 1.3)
ob_cube_005.scale = (4701.0, 3551.0, 500.0)
ob_cube_006.location = (8.936, 4.817, 1.3)
ob_cube_006.rotation_euler = (0.0, 0.0, 1.571)
ob_cube_006.scale = (4701.0, 3551.0, 500.0)
ob_cube_007.location = (4.796, 0.6228, 1.3)
ob_cube_007.rotation_euler = (0.0, 0.0, 1.571)
ob_cube_007.scale = (4701.0, 3551.0, 500.0)
ob_cube_008.location = (5.15, -1.638, 1.3)
ob_cube_008.rotation_euler = (0.0, 0.0, 1.571)
ob_cube_008.scale = (4701.0, 3551.0, 500.0)
ob_cube_009.location = (9.372, -1.556, 1.3)
ob_cube_009.rotation_euler = (0.0, 0.0, 1.571)
ob_cube_009.scale = (4701.0, 3551.0, 500.0)
ob_cube_010.location = (-1.005, -1.093, 1.3)
ob_cube_010.rotation_euler = (0.0, 0.0, 1.571)
ob_cube_010.scale = (4701.0, 3551.0, 500.0)
ob_cube_011.location = (-3.538, -5.206, 1.3)
ob_cube_011.scale = (4701.0, 3551.0, 500.0)
ob_cube_012.location = (3.38, 7.35, 1.3)
ob_cube_012.rotation_euler = (0.0, 0.0, 1.571)
ob_cube_012.scale = (4701.0, 3551.0, 500.0)
ob_cube_013.location = (10.92, -3.653, 1.3)
ob_cube_013.scale = (4701.0, 3551.0, 500.0)
ob_cube_014.location = (0.3023, -1.828, 1.3)
ob_cube_014.scale = (4701.0, 3551.0, 500.0)
ob_cube_015.location = (3.543, -2.346, 1.3)
ob_cube_015.scale = (4701.0, 3551.0, 500.0)
ob_1xpin.location = (-7.615, -8.746, -2.75)
ob_1xpin.rotation_euler = (1.571, -0.0, 0.0)
_m = ob_1xpin.modifiers.new('Array', 'ARRAY')
_m.count = 7

# ---- collection membership
col_collection.objects.link(ob_cube)
col_collection.objects.link(ob_empty)
col_collection_1.objects.link(ob_cube_001)
col_collection_1.objects.link(ob_cube_002)
col_collection_1.objects.link(ob_cube_003)
col_collection_1.objects.link(ob_cube_004)
col_collection_1.objects.link(ob_cube_005)
col_collection_1.objects.link(ob_cube_006)
col_collection_1.objects.link(ob_cube_007)
col_collection_1.objects.link(ob_cube_008)
col_collection_1.objects.link(ob_cube_009)
col_collection_1.objects.link(ob_cube_010)
col_collection_1.objects.link(ob_cube_011)
col_collection_1.objects.link(ob_cube_012)
col_collection_1.objects.link(ob_cube_013)
col_collection_1.objects.link(ob_cube_014)
col_collection_1.objects.link(ob_cube_015)
col_collection_1.objects.link(ob_1xpin)

# ---- scene / render settings (as saved in the file)
scene.frame_start = 1; scene.frame_end = 250; scene.frame_set(1)
scene.render.engine = 'BLENDER_EEVEE_NEXT'
scene.unit_settings.scale_length = 0.001
bpy.context.view_layer.update()

# ---- added for rendering (the .blend has no active camera and no usable light): camera, sun
cam_auto = bpy.data.cameras.new('AutoCamera')
cam_auto.lens = 50.0
cam_auto.sensor_width = 36.0
cam_auto.clip_end = 1000.0
ob_auto_camera = bpy.data.objects.new('AutoCamera', cam_auto)
scene.collection.objects.link(ob_auto_camera)
ob_auto_camera.location = (28.676, -34.4112, 19.9308)
ob_auto_camera.rotation_euler = (1.09748, -7.21219e-08, 0.694738)
scene.camera = ob_auto_camera
light_auto_sun = bpy.data.lights.new('AutoSun', 'SUN')
light_auto_sun.energy = 3.0
light_auto_sun.angle = 0.0523599
ob_auto_sun = bpy.data.objects.new('AutoSun', light_auto_sun)
scene.collection.objects.link(ob_auto_sun)
ob_auto_sun.rotation_euler = (0.872665, 0.174533, 0.523599)
bpy.context.view_layer.update()
